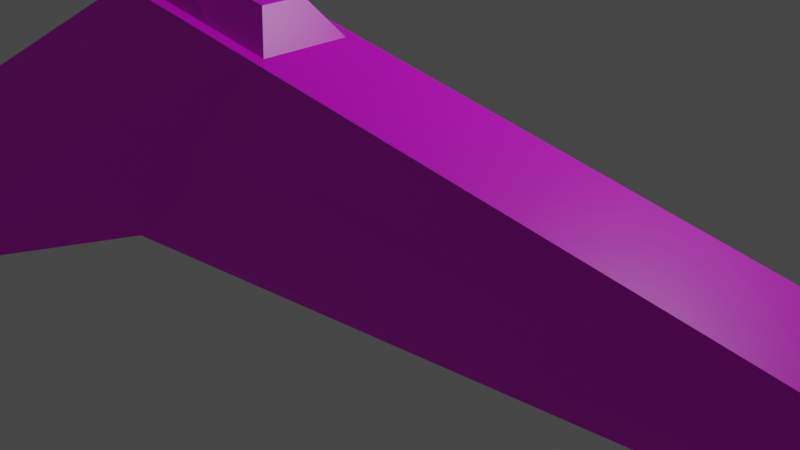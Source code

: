 # Source: ship.blend  (saved by Blender 2.82.7; exported with 4.5.12 LTS)
import bpy
from mathutils import Matrix  # noqa: F401  (used for matrix-valued properties, if any)

bpy.ops.wm.read_factory_settings(use_empty=True)
scene = bpy.context.scene
scene.name = 'Scene'

# ---- collections
col_collection = bpy.data.collections.new('Collection'); scene.collection.children.link(col_collection)

# ---- images (referenced by path relative to the original .blend; pixels are not part of the script)
import os
ASSET_DIR = os.environ.get("B2B_ASSET_DIR", "")  # directory of the original .blend (textures are referenced by path, not embedded)
HERE = os.path.dirname(os.path.abspath(__file__))  # packed textures are extracted next to this script under _unpacked/

def load_image(name, relpath, width, height, colorspace="sRGB"):
    """Load a texture the original file referenced (path relative to the .blend, or extracted next to this script)."""
    p = next((c for c in (os.path.join(HERE, relpath), os.path.join(ASSET_DIR, relpath)) if relpath and os.path.exists(c)), "")
    if p:
        img = bpy.data.images.load(p, check_existing=True)
        img.name = name
    else:  # same state as the original file: an image datablock whose file is absent (Cycles renders it pink)
        img = bpy.data.images.new(name, width, height)
        img.source = "FILE"
        img.filepath = "//" + (relpath or name)
    img.colorspace_settings.name = colorspace
    return img
img_blue_orange_pink_png = load_image('blue-orange-pink.png', 'blue-orange-pink.png', 1024, 1024, 'sRGB')

# ---- materials (node trees are filled in below, after node groups)
mat_material = bpy.data.materials.new('Material')
mat_material.alpha_threshold = 0.0
mat_material.use_transparent_shadow = False
mat_material.line_color = (0.0, 0.0, 0.0, 1.0)

# ---- material node trees
mat_material.use_nodes = True; mat_material.node_tree.nodes.clear()
_N = mat_material.node_tree.nodes; _L = mat_material.node_tree.links
n0 = _N.new('ShaderNodeOutputMaterial'); n0.name = 'Material Output'; n0.location = (300, 300)
n1 = _N.new('ShaderNodeBsdfPrincipled'); n1.name = 'Principled BSDF'; n1.location = (10, 300)
n1.distribution = 'GGX'
n1.subsurface_method = 'BURLEY'
n1.inputs[2].default_value = 0.4
n1.inputs[3].default_value = 1.45
n1.inputs[27].default_value = (0.0, 0.0, 0.0, 1.0)
n1.inputs[28].default_value = 1.0
n2 = _N.new('ShaderNodeTexImage'); n2.name = 'Image Texture'; n2.location = (-421, 125)
n2.image = img_blue_orange_pink_png
n2.interpolation = 'Closest'
_L.new(n1.outputs[0], n0.inputs[0])
_L.new(n2.outputs[0], n1.inputs[0])
n0.is_active_output = True

# ---- world
world_world = bpy.data.worlds.new('World'); scene.world = world_world
world_world.use_nodes = True; world_world.node_tree.nodes.clear()
_N = world_world.node_tree.nodes; _L = world_world.node_tree.links
n0 = _N.new('ShaderNodeOutputWorld'); n0.name = 'World Output'; n0.location = (300, 300)
n1 = _N.new('ShaderNodeBackground'); n1.name = 'Background'; n1.location = (10, 300)
n1.inputs[0].default_value = (0.05088, 0.05088, 0.05088, 1.0)
_L.new(n1.outputs[0], n0.inputs[0])
n0.is_active_output = True
world_world.color = (0.05088, 0.05088, 0.05088)
world_world.use_sun_shadow = False
world_world.sun_shadow_jitter_overblur = 0.0

# ---- cameras
cam_camera = bpy.data.cameras.new('Camera')
cam_camera.clip_end = 100.0
cam_camera.ortho_scale = 7.314

# ---- lights
light_light = bpy.data.lights.new('Light', 'POINT')
light_light.transmission_factor = 0.0
light_light.energy = 1000.0
light_light.shadow_soft_size = 0.1
light_light.shadow_maximum_resolution = 0.006
light_light.use_absolute_resolution = True

# ---- meshes
me_cube = bpy.data.meshes.new('Cube')
me_cube.from_pydata([(6.574, 0.5494, 0.2178), (6.032, 0.5494, -0.4068), (6.574, 0.4395, 0.2178), (-5.8, 1.228, -1.037), (-3.759, 0.7208, 1.838), (-8.729, 3.457, -1.29), (6.032, 0.4395, -0.4068), (-3.352, 0.2955, 2.184), (-5.8, 0.0, -1.037), (6.574, 0.0, 0.2178), (-3.352, 0.0, 2.184), (6.032, 0.0, -0.4068), (-2.988, 1.275, -0.8511), (-2.988, 0.8084, -0.8511), (-1.761, 0.2712, 1.897), (-1.41, 0.6819, 1.47), (-2.988, 0.0, -0.8511), (-1.761, 0.0, 1.897), (-5.335, 3.205, -1.505), (-4.088, 0.9728, -0.9241), (-4.088, 0.0, -0.9241), (-2.426, 0.28, 2.001), (-2.329, 0.6971, 1.614), (-2.422, 0.0, 2.0), (-3.759, 0.0, 1.838), (-3.759, 0.5767, 1.838), (-2.329, 0.5577, 1.614), (-1.41, 0.5455, 1.47), (-1.41, 0.0, 1.47), (6.574, 0.5494, 0.03028), (-4.638, 1.313, 0.6004), (-5.897, 1.809, 0.3757), (6.574, 0.4395, 0.03028), (6.574, 0.0, 0.03028), (-4.638, 0.0, 0.6004), (-2.082, 1.042, 0.4708), (-3.622, 1.687, 0.1556), (6.574, 0.5494, 0.06112), (-4.493, 1.192, 0.804), (-5.545, 1.55, 0.6163), (6.574, 0.4395, 0.06112), (6.574, 0.0, 0.06112), (-4.493, 0.0, 0.804), (-1.97, 0.925, 0.6352), (-3.409, 1.445, 0.3955)], [], [(37, 0, 2, 40), (42, 24, 25, 38), (38, 25, 4, 39), (12, 1, 6, 13), (43, 15, 0, 37), (40, 2, 9, 41), (13, 6, 11, 16), (22, 4, 25, 26), (21, 7, 10, 23), (2, 27, 28, 9), (0, 15, 27, 2), (19, 13, 16, 20), (44, 22, 15, 43), (18, 12, 13, 19), (5, 18, 19, 3), (39, 4, 22, 44), (3, 19, 20, 8), (14, 21, 23, 17), (15, 22, 26, 27), (10, 7, 25, 24), (21, 14, 27, 26), (14, 17, 28, 27), (7, 21, 26, 25), (5, 31, 36, 18), (18, 36, 35, 12), (6, 32, 33, 11), (12, 35, 29, 1), (3, 30, 31, 5), (8, 34, 30, 3), (1, 29, 32, 6), (31, 39, 44, 36), (36, 44, 43, 35), (32, 40, 41, 33), (35, 43, 37, 29), (30, 38, 39, 31), (34, 42, 38, 30), (29, 37, 40, 32)])
_uv = me_cube.uv_layers.new(name='UVMap')
_uv.uv.foreach_set('vector', [-2.524, 0.2319, -2.524, 0.2319, -2.524, 0.2318, -2.524, 0.2316, -2.575, 0.1026, -2.575, 0.1019, -2.576, 0.1019, -2.576, 0.1026, -2.279, 0.006093, -2.278, 0.006093, -2.278, 0.005061, -2.278, 0.004218, -2.043, -0.02021, -2.043, -0.02228, -2.043, -0.02228, -2.043, -0.02021, -2.419, 0.3105, -2.419, 0.3101, -2.421, 0.3101, -2.421, 0.3105, -2.524, 0.2316, -2.524, 0.2314, -2.524, 0.2316, -2.524, 0.2316, -2.042, -0.02229, -2.042, -0.02436, -2.043, -0.02436, -2.043, -0.02229, -2.599, 0.4252, -2.599, 0.4252, -2.599, 0.4252, -2.599, 0.4252, -2.667, 0.01521, -2.667, 0.0147, -2.668, 0.0147, -2.668, 0.01521, -2.593, 0.4248, -2.593, 0.4248, -2.593, 0.4248, -2.593, 0.4248, -2.593, 0.4248, -2.593, 0.4249, -2.593, 0.4249, -2.593, 0.4248, -2.044, -0.02073, -2.044, -0.02124, -2.045, -0.02124, -2.045, -0.02073, -2.279, 0.003725, -2.279, 0.002979, -2.28, 0.002979, -2.28, 0.003725, -2.043, -0.02436, -2.044, -0.02436, -2.044, -0.02333, -2.043, -0.02333, -2.043, -0.02125, -2.043, -0.02228, -2.045, -0.02228, -2.045, -0.02125, -2.278, 0.004218, -2.277, 0.002979, -2.278, 0.002979, -2.279, 0.003725, -2.043, -0.02332, -2.044, -0.02332, -2.044, -0.02229, -2.043, -0.02229, -2.667, 0.01443, -2.667, 0.01417, -2.667, 0.01417, -2.667, 0.01443, -2.599, 0.4252, -2.6, 0.4252, -2.6, 0.4252, -2.599, 0.4252, -2.668, 0.0147, -2.668, 0.0147, -2.668, 0.01495, -2.668, 0.01495, -2.668, 0.01443, -2.668, 0.01391, -2.668, 0.01391, -2.668, 0.01443, -2.667, 0.01417, -2.667, 0.01417, -2.667, 0.01443, -2.667, 0.01443, -2.668, 0.01417, -2.667, 0.01417, -2.667, 0.01391, -2.668, 0.01391, -2.277, 0.005052, -2.278, 0.004239, -2.279, 0.003872, -2.278, 0.005052, -2.279, 0.005052, -2.279, 0.003872, -2.28, 0.003872, -2.28, 0.005052, -2.524, 0.2314, -2.524, 0.2316, -2.524, 0.2316, -2.524, 0.2316, -2.419, 0.3112, -2.419, 0.3106, -2.421, 0.3106, -2.421, 0.3112, -2.151, 0.04516, -2.149, 0.04516, -2.148, 0.0433, -2.151, 0.04412, -2.575, 0.1039, -2.575, 0.1028, -2.576, 0.1028, -2.576, 0.1039, -2.525, 0.2319, -2.524, 0.2319, -2.524, 0.2316, -2.525, 0.2318, -1.782, -0.1807, -1.782, -0.1808, -1.783, -0.1812, -1.783, -0.1811, -1.783, -0.1811, -1.783, -0.1812, -1.785, -0.1812, -1.785, -0.1811, -2.253, 0.2186, -2.253, 0.2186, -2.253, 0.2187, -2.253, 0.2187, -1.921, 0.1205, -1.921, 0.1205, -1.923, 0.1205, -1.923, 0.1205, -2.524, 0.09452, -2.524, 0.09452, -2.523, 0.09268, -2.523, 0.0927, -2.812, 0.0099, -2.812, 0.009755, -2.813, 0.009755, -2.813, 0.0099, -2.253, 0.2189, -2.253, 0.2189, -2.253, 0.2186, -2.253, 0.2186])
me_cube.materials.append(mat_material)
me_cube.use_remesh_preserve_volume = False
me_cube.use_remesh_preserve_attributes = False
me_cube.use_mirror_vertex_groups = False
me_cube.update()

# ---- objects
ob_cube = bpy.data.objects.new('Cube', me_cube)
ob_light = bpy.data.objects.new('Light', light_light)
ob_camera = bpy.data.objects.new('Camera', cam_camera)

# ---- transforms, parenting, visibility, modifiers, constraints
ob_cube.location = (0.0, 0.0, 0.0)
ob_cube.lock_rotations_4d = False
ob_cube.empty_display_type = 'ARROWS'
ob_cube.lineart.crease_threshold = 0.0
_m = ob_cube.modifiers.new('Mirror', 'MIRROR')
_m.use_axis = (False, True, False)
_m.use_clip = True
ob_light.location = (1.84, 4.185, 7.832)
ob_light.rotation_euler = (0.6503, 0.05522, 1.866)
ob_light.lock_rotations_4d = False
ob_light.empty_display_type = 'ARROWS'
ob_light.color = (0.0, 0.0, 0.0, 0.0)
ob_light.lineart.crease_threshold = 0.0
ob_camera.location = (7.359, -6.926, 4.958)
ob_camera.rotation_euler = (1.109, 0.0, 0.8149)
ob_camera.lock_rotations_4d = False
ob_camera.empty_display_type = 'ARROWS'
ob_camera.color = (0.0, 0.0, 0.0, 0.0)
ob_camera.display_type = 'WIRE'
ob_camera.lineart.crease_threshold = 0.0

# ---- collection membership
col_collection.objects.link(ob_cube)
col_collection.objects.link(ob_light)
col_collection.objects.link(ob_camera)

# ---- scene / render settings (as saved in the file)
scene.camera = ob_camera
scene.frame_start = 1; scene.frame_end = 250; scene.frame_set(1)
scene.render.engine = 'BLENDER_EEVEE_NEXT'
scene.cycles.use_denoising = False
scene.cycles.samples = 128
scene.cycles.sampling_pattern = 'TABULATED_SOBOL'
scene.cycles.use_adaptive_sampling = False
scene.cycles.use_light_tree = False
scene.view_settings.view_transform = 'Filmic'
bpy.context.view_layer.update()
